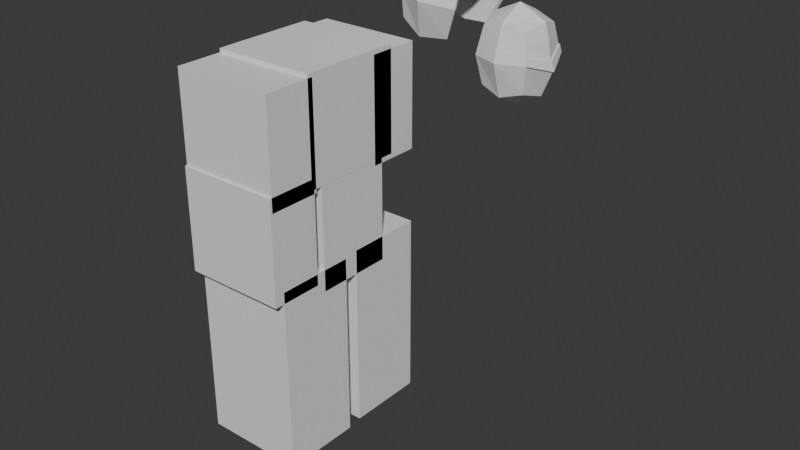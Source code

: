 # Source: sci-fi-attempt-1.blend  (saved by Blender 4.3.34; exported with 4.5.12 LTS)
import bpy
from mathutils import Matrix  # noqa: F401  (used for matrix-valued properties, if any)

bpy.ops.wm.read_factory_settings(use_empty=True)
scene = bpy.context.scene
scene.name = 'Scene'

# ---- collections
col_collection = bpy.data.collections.new('Collection'); scene.collection.children.link(col_collection)

# ---- world
world_world = bpy.data.worlds.new('World'); scene.world = world_world
world_world.use_nodes = True; world_world.node_tree.nodes.clear()
_N = world_world.node_tree.nodes; _L = world_world.node_tree.links
n0 = _N.new('ShaderNodeOutputWorld'); n0.name = 'World Output'; n0.location = (300, 300)
n1 = _N.new('ShaderNodeBackground'); n1.name = 'Background'; n1.location = (10, 300)
n1.inputs[0].default_value = (0.05088, 0.05088, 0.05088, 1.0)
_L.new(n1.outputs[0], n0.inputs[0])
n0.is_active_output = True
world_world.color = (0.05088, 0.05088, 0.05088)
world_world.sun_shadow_jitter_overblur = 0.0

# ---- meshes
me_cube_001 = bpy.data.meshes.new('Cube.001')
me_cube_001.from_pydata([(-0.5, -0.5, -0.5), (-0.5, -0.5, 0.5), (-0.5, 0.5, -0.5), (-0.5, 0.5, 0.5), (0.5, -0.5, -0.5), (0.5, -0.5, 0.5), (0.5, 0.5, -0.5), (0.5, 0.5, 0.5), (-0.6096, 9.313e-10, -0.6096), (-0.6096, -0.6096, -1.863e-09), (-0.6096, -6.519e-09, 0.6096), (-0.6096, 0.6096, -2.794e-09), (1.583e-08, 0.6096, -0.6096), (-5.588e-09, 0.6096, 0.6096), (0.6096, 0.6096, -2.794e-09), (0.6096, -1.676e-08, -0.6096), (0.6096, -1.863e-09, 0.6096), (0.6096, -0.6096, -2.794e-09), (-1.211e-08, -0.6096, -0.6096), (-9.313e-10, -0.6096, 0.6096), (-0.8395, -1.211e-08, 5.588e-09), (9.313e-09, 0.8395, 4.657e-09), (0.8395, -1.304e-08, -0.1697), (-9.313e-09, -0.8395, 4.657e-09), (0.0, -5.588e-09, -0.8395), (-9.313e-10, -1.397e-08, 0.8395), (-0.5503, -0.5503, 0.2704), (-0.5503, 0.5503, 0.2704), (0.5503, 0.5503, 0.2704), (0.5503, -0.5503, 0.2704), (-0.7152, -9.085e-09, 0.3296), (1.255e-09, 0.7152, 0.3296), (0.7152, -6.995e-09, 0.3296), (-4.781e-09, -0.7152, 0.3296), (-0.5792, 0.5792, 0.1385), (0.5792, 0.5792, 0.1385), (0.5792, -0.5792, 0.1385), (-0.7758, -1.056e-08, 0.1688), (5.186e-09, 0.7758, 0.1688), (0.7758, -9.943e-09, -0.0008322), (-6.992e-09, -0.7758, 0.1688), (-0.5792, -0.5792, 0.1385)], [], [(0, 9, 20, 8), (26, 1, 10, 30), (30, 10, 3, 27), (8, 20, 11, 2), (2, 11, 21, 12), (27, 3, 13, 31), (31, 13, 7, 28), (12, 21, 14, 6), (6, 14, 22, 15), (28, 7, 16, 32), (32, 16, 5, 29), (15, 22, 17, 4), (4, 17, 23, 18), (29, 5, 19, 33), (33, 19, 1, 26), (18, 23, 9, 0), (2, 12, 24, 8), (12, 6, 15, 24), (24, 15, 4, 18), (8, 24, 18, 0), (7, 13, 25, 16), (13, 3, 10, 25), (25, 10, 1, 19), (16, 25, 19, 5), (40, 33, 26, 41), (36, 29, 33, 40), (39, 32, 29, 36), (35, 28, 32, 39), (38, 31, 28, 35), (34, 27, 31, 38), (37, 30, 27, 34), (41, 26, 30, 37), (9, 41, 37, 20), (20, 37, 34, 11), (11, 34, 38, 21), (21, 38, 35, 14), (17, 36, 40, 23), (23, 40, 41, 9)])
_uv = me_cube_001.uv_layers.new(name='UVMap')
_uv.uv.foreach_set('vector', [0.375, 0.0, 0.5, 0.0, 0.5, 0.125, 0.375, 0.125, 0.5676, 0.0, 0.625, 0.0, 0.625, 0.125, 0.5676, 0.125, 0.5676, 0.125, 0.625, 0.125, 0.625, 0.25, 0.5676, 0.25, 0.375, 0.125, 0.5, 0.125, 0.5, 0.25, 0.375, 0.25, 0.375, 0.25, 0.5, 0.25, 0.5, 0.375, 0.375, 0.375, 0.5676, 0.25, 0.625, 0.25, 0.625, 0.375, 0.5676, 0.375, 0.5676, 0.375, 0.625, 0.375, 0.625, 0.5, 0.5676, 0.5, 0.375, 0.375, 0.5, 0.375, 0.5, 0.5, 0.375, 0.5, 0.375, 0.5, 0.5, 0.5, 0.5, 0.625, 0.375, 0.625, 0.5676, 0.5, 0.625, 0.5, 0.625, 0.625, 0.5676, 0.625, 0.5676, 0.625, 0.625, 0.625, 0.625, 0.75, 0.5676, 0.75, 0.375, 0.625, 0.5, 0.625, 0.5, 0.75, 0.375, 0.75, 0.375, 0.75, 0.5, 0.75, 0.5, 0.875, 0.375, 0.875, 0.5676, 0.75, 0.625, 0.75, 0.625, 0.875, 0.5676, 0.875, 0.5676, 0.875, 0.625, 0.875, 0.625, 1.0, 0.5676, 1.0, 0.375, 0.875, 0.5, 0.875, 0.5, 1.0, 0.375, 1.0, 0.125, 0.5, 0.25, 0.5, 0.25, 0.625, 0.125, 0.625, 0.25, 0.5, 0.375, 0.5, 0.375, 0.625, 0.25, 0.625, 0.25, 0.625, 0.375, 0.625, 0.375, 0.75, 0.25, 0.75, 0.125, 0.625, 0.25, 0.625, 0.25, 0.75, 0.125, 0.75, 0.625, 0.5, 0.75, 0.5, 0.75, 0.625, 0.625, 0.625, 0.75, 0.5, 0.875, 0.5, 0.875, 0.625, 0.75, 0.625, 0.75, 0.625, 0.875, 0.625, 0.875, 0.75, 0.75, 0.75, 0.625, 0.625, 0.75, 0.625, 0.75, 0.75, 0.625, 0.75, 0.5346, 0.875, 0.5676, 0.875, 0.5676, 1.0, 0.5346, 1.0, 0.5346, 0.75, 0.5676, 0.75, 0.5676, 0.875, 0.5346, 0.875, 0.5346, 0.625, 0.5676, 0.625, 0.5676, 0.75, 0.5346, 0.75, 0.5346, 0.5, 0.5676, 0.5, 0.5676, 0.625, 0.5346, 0.625, 0.5346, 0.375, 0.5676, 0.375, 0.5676, 0.5, 0.5346, 0.5, 0.5346, 0.25, 0.5676, 0.25, 0.5676, 0.375, 0.5346, 0.375, 0.5346, 0.125, 0.5676, 0.125, 0.5676, 0.25, 0.5346, 0.25, 0.5346, 0.0, 0.5676, 0.0, 0.5676, 0.125, 0.5346, 0.125, 0.5, 0.0, 0.5346, 0.0, 0.5346, 0.125, 0.5, 0.125, 0.5, 0.125, 0.5346, 0.125, 0.5346, 0.25, 0.5, 0.25, 0.5, 0.25, 0.5346, 0.25, 0.5346, 0.375, 0.5, 0.375, 0.5, 0.375, 0.5346, 0.375, 0.5346, 0.5, 0.5, 0.5, 0.5, 0.75, 0.5346, 0.75, 0.5346, 0.875, 0.5, 0.875, 0.5, 0.875, 0.5346, 0.875, 0.5346, 1.0, 0.5, 1.0])
me_cube_001.update()
me_cube_002 = bpy.data.meshes.new('Cube.002')
me_cube_002.from_pydata([(0.8988, -0.6697, -0.5184), (1.279, -0.7039, 0.8947), (0.8988, 0.6696, -0.5184), (1.279, 0.7007, 0.8947), (2.191, -0.7661, -0.7437), (2.606, -0.8018, 0.797), (2.191, 0.7629, -0.7437), (2.606, 0.7924, 0.797), (0.7172, 0.0002434, -0.6424), (0.9452, -0.8174, 0.2059), (1.173, -0.001344, 1.054), (0.9452, 0.8163, 0.2059), (1.502, 0.867, -0.7928), (1.986, 0.9173, 1.008), (2.542, 0.9679, 0.008973), (2.798, -0.005483, 0.9612), (2.542, -0.9748, 0.008973), (1.502, -0.8681, -0.7928), (1.986, -0.9241, 1.008), (0.644, -1.039e-05, 0.243), (1.744, 1.229, 0.1074), (1.744, -1.233, 0.1074), (2.077, -0.003954, 1.347), (0.9814, -0.6006, -0.5043), (1.337, -0.6439, 0.8222), (0.9813, 0.6004, -0.5043), (1.337, 0.6406, 0.8221), (2.171, -0.6761, -0.7051), (2.561, -0.7251, 0.7288), (2.171, 0.6729, -0.7053), (2.561, 0.7159, 0.7287), (0.8223, 0.0002217, -0.6375), (1.028, -0.7423, 0.187), (1.241, -0.001368, 0.9652), (1.028, 0.741, 0.1868), (1.517, 0.7668, -0.7608), (1.981, 0.832, 0.9246), (2.514, 0.867, 0.01563), (2.753, -0.005419, 0.8661), (2.514, -0.8738, 0.01589), (1.517, -0.7681, -0.7606), (1.981, -0.8386, 0.9246), (0.7503, -3.698e-05, 0.217), (1.752, 1.118, 0.1077), (1.752, -1.122, 0.1079), (2.066, -0.003934, 1.235)], [], [(0, 9, 19, 8), (9, 1, 10, 19), (19, 10, 3, 11), (8, 19, 11, 2), (2, 11, 20, 12), (11, 3, 13, 20), (20, 13, 7, 14), (12, 20, 14, 6), (4, 16, 21, 17), (16, 5, 18, 21), (21, 18, 1, 9), (17, 21, 9, 0), (7, 13, 22, 15), (13, 3, 10, 22), (22, 10, 1, 18), (15, 22, 18, 5), (23, 31, 42, 32), (32, 42, 33, 24), (42, 34, 26, 33), (31, 25, 34, 42), (25, 35, 43, 34), (34, 43, 36, 26), (43, 37, 30, 36), (35, 29, 37, 43), (27, 40, 44, 39), (39, 44, 41, 28), (44, 32, 24, 41), (40, 23, 32, 44), (30, 38, 45, 36), (36, 45, 33, 26), (45, 41, 24, 33), (38, 28, 41, 45), (8, 2, 25, 31), (0, 8, 31, 23), (12, 6, 29, 35), (2, 12, 35, 25), (14, 7, 30, 37), (6, 14, 37, 29), (7, 15, 38, 30), (15, 5, 28, 38), (5, 16, 39, 28), (16, 4, 27, 39), (17, 0, 23, 40), (4, 17, 40, 27)])
_uv = me_cube_002.uv_layers.new(name='UVMap')
_uv.uv.foreach_set('vector', [0.375, 0.0, 0.5, 0.0, 0.5, 0.125, 0.375, 0.125, 0.5, 0.0, 0.625, 0.0, 0.625, 0.125, 0.5, 0.125, 0.5, 0.125, 0.625, 0.125, 0.625, 0.25, 0.5, 0.25, 0.375, 0.125, 0.5, 0.125, 0.5, 0.25, 0.375, 0.25, 0.375, 0.25, 0.5, 0.25, 0.5, 0.375, 0.375, 0.375, 0.5, 0.25, 0.625, 0.25, 0.625, 0.375, 0.5, 0.375, 0.5, 0.375, 0.625, 0.375, 0.625, 0.5, 0.5, 0.5, 0.375, 0.375, 0.5, 0.375, 0.5, 0.5, 0.375, 0.5, 0.375, 0.75, 0.5, 0.75, 0.5, 0.875, 0.375, 0.875, 0.5, 0.75, 0.625, 0.75, 0.625, 0.875, 0.5, 0.875, 0.5, 0.875, 0.625, 0.875, 0.625, 1.0, 0.5, 1.0, 0.375, 0.875, 0.5, 0.875, 0.5, 1.0, 0.375, 1.0, 0.625, 0.5, 0.75, 0.5, 0.75, 0.625, 0.625, 0.625, 0.75, 0.5, 0.875, 0.5, 0.875, 0.625, 0.75, 0.625, 0.75, 0.625, 0.875, 0.625, 0.875, 0.75, 0.75, 0.75, 0.625, 0.625, 0.75, 0.625, 0.75, 0.75, 0.625, 0.75, 0.375, 0.0, 0.375, 0.125, 0.5, 0.125, 0.5, 0.0, 0.5, 0.0, 0.5, 0.125, 0.625, 0.125, 0.625, 0.0, 0.5, 0.125, 0.5, 0.25, 0.625, 0.25, 0.625, 0.125, 0.375, 0.125, 0.375, 0.25, 0.5, 0.25, 0.5, 0.125, 0.375, 0.25, 0.375, 0.375, 0.5, 0.375, 0.5, 0.25, 0.5, 0.25, 0.5, 0.375, 0.625, 0.375, 0.625, 0.25, 0.5, 0.375, 0.5, 0.5, 0.625, 0.5, 0.625, 0.375, 0.375, 0.375, 0.375, 0.5, 0.5, 0.5, 0.5, 0.375, 0.375, 0.75, 0.375, 0.875, 0.5, 0.875, 0.5, 0.75, 0.5, 0.75, 0.5, 0.875, 0.625, 0.875, 0.625, 0.75, 0.5, 0.875, 0.5, 1.0, 0.625, 1.0, 0.625, 0.875, 0.375, 0.875, 0.375, 1.0, 0.5, 1.0, 0.5, 0.875, 0.625, 0.5, 0.625, 0.625, 0.75, 0.625, 0.75, 0.5, 0.75, 0.5, 0.75, 0.625, 0.875, 0.625, 0.875, 0.5, 0.75, 0.625, 0.75, 0.75, 0.875, 0.75, 0.875, 0.625, 0.625, 0.625, 0.625, 0.75, 0.75, 0.75, 0.75, 0.625, 0.375, 0.125, 0.375, 0.25, 0.375, 0.25, 0.375, 0.125, 0.375, 0.0, 0.375, 0.125, 0.375, 0.125, 0.375, 0.0, 0.375, 0.375, 0.375, 0.5, 0.375, 0.5, 0.375, 0.375, 0.375, 0.25, 0.375, 0.375, 0.375, 0.375, 0.375, 0.25, 0.5, 0.5, 0.625, 0.5, 0.625, 0.5, 0.5, 0.5, 0.375, 0.5, 0.5, 0.5, 0.5, 0.5, 0.375, 0.5, 0.625, 0.5, 0.625, 0.625, 0.625, 0.625, 0.625, 0.5, 0.625, 0.625, 0.625, 0.75, 0.625, 0.75, 0.625, 0.625, 0.625, 0.75, 0.5, 0.75, 0.5, 0.75, 0.625, 0.75, 0.5, 0.75, 0.375, 0.75, 0.375, 0.75, 0.5, 0.75, 0.375, 0.875, 0.375, 1.0, 0.375, 1.0, 0.375, 0.875, 0.375, 0.75, 0.375, 0.875, 0.375, 0.875, 0.375, 0.75])
me_cube_002.update()
me_cube_003 = bpy.data.meshes.new('Cube.003')
me_cube_003.from_pydata([(-1.0, -1.0, -1.0), (-1.0, -1.0, 1.0), (-1.0, 1.0, -1.0), (-1.0, 1.0, 1.0), (1.0, -1.0, -1.0), (1.0, -1.0, 1.0), (1.0, 1.0, -1.0), (1.0, 1.0, 1.0)], [], [(0, 1, 3, 2), (2, 3, 7, 6), (6, 7, 5, 4), (4, 5, 1, 0), (2, 6, 4, 0), (7, 3, 1, 5)])
_uv = me_cube_003.uv_layers.new(name='UVMap')
_uv.uv.foreach_set('vector', [0.375, 0.0, 0.625, 0.0, 0.625, 0.25, 0.375, 0.25, 0.375, 0.25, 0.625, 0.25, 0.625, 0.5, 0.375, 0.5, 0.375, 0.5, 0.625, 0.5, 0.625, 0.75, 0.375, 0.75, 0.375, 0.75, 0.625, 0.75, 0.625, 1.0, 0.375, 1.0, 0.125, 0.5, 0.375, 0.5, 0.375, 0.75, 0.125, 0.75, 0.625, 0.5, 0.875, 0.5, 0.875, 0.75, 0.625, 0.75])
me_cube_003.update()
me_cube_004 = bpy.data.meshes.new('Cube.004')
me_cube_004.from_pydata([(-1.0, -1.0, -1.0), (-1.0, -1.0, 1.0), (-1.0, 1.0, -1.0), (-1.0, 1.0, 1.0), (1.0, -1.0, -1.0), (1.0, -1.0, 1.0), (1.0, 1.0, -1.0), (1.0, 1.0, 1.0)], [], [(0, 1, 3, 2), (2, 3, 7, 6), (6, 7, 5, 4), (4, 5, 1, 0), (2, 6, 4, 0), (7, 3, 1, 5)])
_uv = me_cube_004.uv_layers.new(name='UVMap')
_uv.uv.foreach_set('vector', [0.375, 0.0, 0.625, 0.0, 0.625, 0.25, 0.375, 0.25, 0.375, 0.25, 0.625, 0.25, 0.625, 0.5, 0.375, 0.5, 0.375, 0.5, 0.625, 0.5, 0.625, 0.75, 0.375, 0.75, 0.375, 0.75, 0.625, 0.75, 0.625, 1.0, 0.375, 1.0, 0.125, 0.5, 0.375, 0.5, 0.375, 0.75, 0.125, 0.75, 0.625, 0.5, 0.875, 0.5, 0.875, 0.75, 0.625, 0.75])
me_cube_004.update()
me_cube_005 = bpy.data.meshes.new('Cube.005')
me_cube_005.from_pydata([(-1.0, -1.0, -1.0), (-1.0, -1.0, 1.0), (-1.0, 1.0, -1.0), (-1.0, 1.0, 1.0), (1.0, -1.0, -1.0), (1.0, -1.0, 1.0), (1.0, 1.0, -1.0), (1.0, 1.0, 1.0)], [], [(0, 1, 3, 2), (2, 3, 7, 6), (6, 7, 5, 4), (4, 5, 1, 0), (2, 6, 4, 0), (7, 3, 1, 5)])
_uv = me_cube_005.uv_layers.new(name='UVMap')
_uv.uv.foreach_set('vector', [0.375, 0.0, 0.625, 0.0, 0.625, 0.25, 0.375, 0.25, 0.375, 0.25, 0.625, 0.25, 0.625, 0.5, 0.375, 0.5, 0.375, 0.5, 0.625, 0.5, 0.625, 0.75, 0.375, 0.75, 0.375, 0.75, 0.625, 0.75, 0.625, 1.0, 0.375, 1.0, 0.125, 0.5, 0.375, 0.5, 0.375, 0.75, 0.125, 0.75, 0.625, 0.5, 0.875, 0.5, 0.875, 0.75, 0.625, 0.75])
me_cube_005.update()
me_cube_006 = bpy.data.meshes.new('Cube.006')
me_cube_006.from_pydata([(-1.0, -1.0, -1.0), (-1.0, -1.0, 1.0), (-1.0, 1.0, -1.0), (-1.0, 1.0, 1.0), (1.0, -1.0, -1.0), (1.0, -1.0, 1.0), (1.0, 1.0, -1.0), (1.0, 1.0, 1.0)], [], [(0, 1, 3, 2), (2, 3, 7, 6), (6, 7, 5, 4), (4, 5, 1, 0), (2, 6, 4, 0), (7, 3, 1, 5)])
_uv = me_cube_006.uv_layers.new(name='UVMap')
_uv.uv.foreach_set('vector', [0.375, 0.0, 0.625, 0.0, 0.625, 0.25, 0.375, 0.25, 0.375, 0.25, 0.625, 0.25, 0.625, 0.5, 0.375, 0.5, 0.375, 0.5, 0.625, 0.5, 0.625, 0.75, 0.375, 0.75, 0.375, 0.75, 0.625, 0.75, 0.625, 1.0, 0.375, 1.0, 0.125, 0.5, 0.375, 0.5, 0.375, 0.75, 0.125, 0.75, 0.625, 0.5, 0.875, 0.5, 0.875, 0.75, 0.625, 0.75])
me_cube_006.update()
me_cube_007 = bpy.data.meshes.new('Cube.007')
me_cube_007.from_pydata([(-1.0, -1.0, -1.0), (-1.0, -1.0, 1.0), (-1.0, 1.0, -1.0), (-1.0, 1.0, 1.0), (1.0, -1.0, -1.0), (1.0, -1.0, 1.0), (1.0, 1.0, -1.0), (1.0, 1.0, 1.0)], [], [(0, 1, 3, 2), (2, 3, 7, 6), (6, 7, 5, 4), (4, 5, 1, 0), (2, 6, 4, 0), (7, 3, 1, 5)])
_uv = me_cube_007.uv_layers.new(name='UVMap')
_uv.uv.foreach_set('vector', [0.375, 0.0, 0.625, 0.0, 0.625, 0.25, 0.375, 0.25, 0.375, 0.25, 0.625, 0.25, 0.625, 0.5, 0.375, 0.5, 0.375, 0.5, 0.625, 0.5, 0.625, 0.75, 0.375, 0.75, 0.375, 0.75, 0.625, 0.75, 0.625, 1.0, 0.375, 1.0, 0.125, 0.5, 0.375, 0.5, 0.375, 0.75, 0.125, 0.75, 0.625, 0.5, 0.875, 0.5, 0.875, 0.75, 0.625, 0.75])
me_cube_007.update()
me_cube_008 = bpy.data.meshes.new('Cube.008')
me_cube_008.from_pydata([(-1.0, -1.0, -1.0), (-1.0, -1.0, 1.0), (-1.0, 1.0, -1.0), (-1.0, 1.0, 1.0), (1.0, -1.0, -1.0), (1.0, -1.0, 1.0), (1.0, 1.0, -1.0), (1.0, 1.0, 1.0)], [], [(0, 1, 3, 2), (2, 3, 7, 6), (6, 7, 5, 4), (4, 5, 1, 0), (2, 6, 4, 0), (7, 3, 1, 5)])
_uv = me_cube_008.uv_layers.new(name='UVMap')
_uv.uv.foreach_set('vector', [0.375, 0.0, 0.625, 0.0, 0.625, 0.25, 0.375, 0.25, 0.375, 0.25, 0.625, 0.25, 0.625, 0.5, 0.375, 0.5, 0.375, 0.5, 0.625, 0.5, 0.625, 0.75, 0.375, 0.75, 0.375, 0.75, 0.625, 0.75, 0.625, 1.0, 0.375, 1.0, 0.125, 0.5, 0.375, 0.5, 0.375, 0.75, 0.125, 0.75, 0.625, 0.5, 0.875, 0.5, 0.875, 0.75, 0.625, 0.75])
me_cube_008.update()
me_cube_009 = bpy.data.meshes.new('Cube.009')
me_cube_009.from_pydata([(-1.0, -1.0, -1.0), (-1.0, -1.0, 1.0), (-1.0, 1.0, -1.0), (-1.0, 1.0, 1.0), (1.0, -1.0, -1.0), (1.0, -1.0, 1.0), (1.0, 1.0, -1.0), (1.0, 1.0, 1.0)], [], [(0, 1, 3, 2), (2, 3, 7, 6), (6, 7, 5, 4), (4, 5, 1, 0), (2, 6, 4, 0), (7, 3, 1, 5)])
_uv = me_cube_009.uv_layers.new(name='UVMap')
_uv.uv.foreach_set('vector', [0.375, 0.0, 0.625, 0.0, 0.625, 0.25, 0.375, 0.25, 0.375, 0.25, 0.625, 0.25, 0.625, 0.5, 0.375, 0.5, 0.375, 0.5, 0.625, 0.5, 0.625, 0.75, 0.375, 0.75, 0.375, 0.75, 0.625, 0.75, 0.625, 1.0, 0.375, 1.0, 0.125, 0.5, 0.375, 0.5, 0.375, 0.75, 0.125, 0.75, 0.625, 0.5, 0.875, 0.5, 0.875, 0.75, 0.625, 0.75])
me_cube_009.update()
me_cube_010 = bpy.data.meshes.new('Cube.010')
me_cube_010.from_pydata([(-1.0, -1.0, -1.0), (-1.0, -1.0, 1.0), (-1.0, 1.0, -1.0), (-1.0, 1.0, 1.0), (1.0, -1.0, -1.0), (1.0, -1.0, 1.0), (1.0, 1.0, -1.0), (1.0, 1.0, 1.0)], [], [(0, 1, 3, 2), (2, 3, 7, 6), (6, 7, 5, 4), (4, 5, 1, 0), (2, 6, 4, 0), (7, 3, 1, 5)])
_uv = me_cube_010.uv_layers.new(name='UVMap')
_uv.uv.foreach_set('vector', [0.375, 0.0, 0.625, 0.0, 0.625, 0.25, 0.375, 0.25, 0.375, 0.25, 0.625, 0.25, 0.625, 0.5, 0.375, 0.5, 0.375, 0.5, 0.625, 0.5, 0.625, 0.75, 0.375, 0.75, 0.375, 0.75, 0.625, 0.75, 0.625, 1.0, 0.375, 1.0, 0.125, 0.5, 0.375, 0.5, 0.375, 0.75, 0.125, 0.75, 0.625, 0.5, 0.875, 0.5, 0.875, 0.75, 0.625, 0.75])
me_cube_010.update()
me_cube_011 = bpy.data.meshes.new('Cube.011')
me_cube_011.from_pydata([(0.6096, 0.6096, -2.794e-09), (0.6096, -0.6096, -2.794e-09), (0.8395, -1.304e-08, -0.1697), (0.5792, 0.5792, 0.1385), (0.5792, -0.5792, 0.1385), (0.7758, -9.943e-09, -0.0008322), (0.6153, 0.5792, 0.146), (0.6457, 0.6096, 0.007476), (0.6153, -0.5792, 0.146), (0.6457, -0.6096, 0.007476), (0.8756, -1.128e-08, -0.1622), (0.8119, -8.187e-09, 0.006644)], [], [(4, 1, 9, 8), (5, 4, 8, 11), (7, 6, 11, 10), (10, 11, 8, 9), (0, 3, 6, 7), (1, 2, 10, 9), (3, 5, 11, 6), (2, 0, 7, 10)])
_uv = me_cube_011.uv_layers.new(name='UVMap')
_uv.uv.foreach_set('vector', [0.5346, 0.75, 0.5, 0.75, 0.5, 0.75, 0.5346, 0.75, 0.5346, 0.625, 0.5346, 0.75, 0.5346, 0.75, 0.5346, 0.625, 0.5, 0.5, 0.5346, 0.5, 0.5346, 0.625, 0.5, 0.625, 0.5, 0.625, 0.5346, 0.625, 0.5346, 0.75, 0.5, 0.75, 0.5, 0.5, 0.5346, 0.5, 0.5346, 0.5, 0.5, 0.5, 0.5, 0.75, 0.5, 0.625, 0.5, 0.625, 0.5, 0.75, 0.5346, 0.5, 0.5346, 0.625, 0.5346, 0.625, 0.5346, 0.5, 0.5, 0.625, 0.5, 0.5, 0.5, 0.5, 0.5, 0.625])
me_cube_011.update()

# ---- objects
ob_empty = bpy.data.objects.new('Empty', None)
ob_head = bpy.data.objects.new('head', me_cube_001)
ob_head_cloak = bpy.data.objects.new('head-cloak', me_cube_002)
ob_head_001 = bpy.data.objects.new('head.001', me_cube_003)
ob_head_002 = bpy.data.objects.new('head.002', me_cube_004)
ob_head_003 = bpy.data.objects.new('head.003', me_cube_005)
ob_head_004 = bpy.data.objects.new('head.004', me_cube_006)
ob_head_005 = bpy.data.objects.new('head.005', me_cube_007)
ob_head_006 = bpy.data.objects.new('head.006', me_cube_008)
ob_head_007 = bpy.data.objects.new('head.007', me_cube_009)
ob_head_008 = bpy.data.objects.new('head.008', me_cube_010)
ob_head_009 = bpy.data.objects.new('head.009', me_cube_011)

# ---- transforms, parenting, visibility, modifiers, constraints
ob_empty.location = (0.0, 0.0, 0.0)
ob_empty.rotation_euler = (1.571, -0.0, 1.571)
ob_empty.empty_display_type = 'IMAGE'
ob_empty.empty_display_size = 5.0
ob_head.location = (1.444, 0.4064, 1.538)
ob_head.scale = (0.33, 0.33, 0.4184)
ob_head_cloak.location = (7.535e-17, 0.8203, 1.697)
ob_head_cloak.scale = (0.3329, 0.3329, 0.3329)
ob_head_001.location = (-8.027e-17, -0.1296, 0.9958)
ob_head_001.scale = (0.4291, 0.4291, 0.4291)
ob_head_002.location = (-2.705e-16, -0.1349, 0.1389)
ob_head_002.scale = (0.4291, 0.3242, 0.4291)
ob_head_003.location = (-4.939e-16, 0.211, -0.8671)
ob_head_003.scale = (0.4291, 0.3242, 0.7778)
ob_head_004.location = (-6.983e-16, 0.3983, -1.788)
ob_head_004.scale = (0.1525, 0.1152, 0.1525)
ob_head_005.location = (-4.989e-16, -0.5538, -0.8893)
ob_head_005.scale = (0.4291, 0.3242, 0.7778)
ob_head_006.location = (-8.732e-17, -0.7295, 0.9641)
ob_head_006.scale = (0.4291, 0.2148, 0.4291)
ob_head_007.location = (-2.515e-16, -0.7485, 0.2246)
ob_head_007.scale = (0.4291, 0.2148, 0.4291)
ob_head_008.location = (-8.873e-17, 0.3274, 0.9577)
ob_head_008.scale = (0.4291, 0.2148, 0.4291)
ob_head_009.parent = ob_head
ob_head_009.matrix_parent_inverse = Matrix(((3.03, -0.0, 0.0, -4.375), (-0.0, 3.03, -0.0, -1.232), (0.0, -0.0, 2.39, -3.676), (-0.0, 0.0, -0.0, 1.0)))
ob_head_009.location = (1.444, 0.4064, 1.538)
ob_head_009.scale = (0.33, 0.33, 0.4184)

# ---- collection membership
col_collection.objects.link(ob_empty)
col_collection.objects.link(ob_head)
col_collection.objects.link(ob_head_cloak)
col_collection.objects.link(ob_head_001)
col_collection.objects.link(ob_head_002)
col_collection.objects.link(ob_head_003)
col_collection.objects.link(ob_head_004)
col_collection.objects.link(ob_head_005)
col_collection.objects.link(ob_head_006)
col_collection.objects.link(ob_head_007)
col_collection.objects.link(ob_head_008)
col_collection.objects.link(ob_head_009)

# ---- scene / render settings (as saved in the file)
scene.frame_start = 1; scene.frame_end = 250; scene.frame_set(1)
scene.render.engine = 'BLENDER_EEVEE_NEXT'
bpy.context.view_layer.update()

# ---- added for rendering (the .blend has no active camera and no usable light): camera, sun
cam_auto = bpy.data.cameras.new('AutoCamera')
cam_auto.lens = 50.0
cam_auto.sensor_width = 36.0
cam_auto.clip_end = 1000.0
ob_auto_camera = bpy.data.objects.new('AutoCamera', cam_auto)
scene.collection.objects.link(ob_auto_camera)
ob_auto_camera.location = (5.38484, -5.54666, 3.88906)
ob_auto_camera.rotation_euler = (1.09748, -7.21219e-08, 0.694738)
scene.camera = ob_auto_camera
light_auto_sun = bpy.data.lights.new('AutoSun', 'SUN')
light_auto_sun.energy = 3.0
light_auto_sun.angle = 0.0523599
ob_auto_sun = bpy.data.objects.new('AutoSun', light_auto_sun)
scene.collection.objects.link(ob_auto_sun)
ob_auto_sun.rotation_euler = (0.872665, 0.174533, 0.523599)
bpy.context.view_layer.update()
